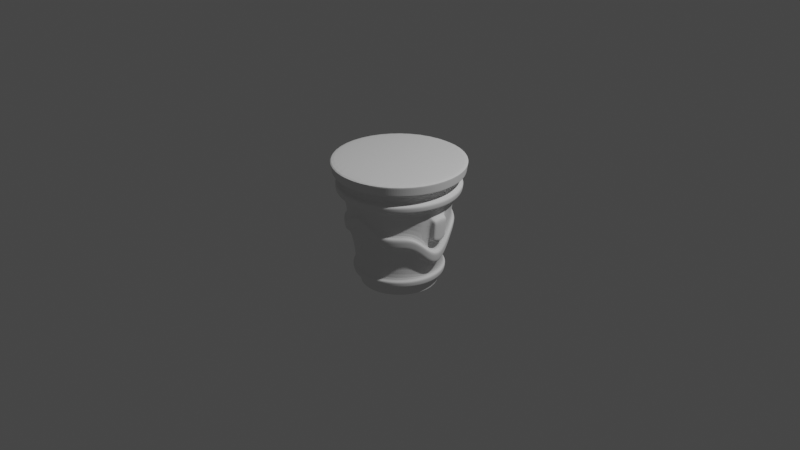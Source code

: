 # Source: pot.blend  (saved by Blender 3.4.6; exported with 4.5.12 LTS)
import bpy
from mathutils import Matrix  # noqa: F401  (used for matrix-valued properties, if any)

bpy.ops.wm.read_factory_settings(use_empty=True)
scene = bpy.context.scene
scene.name = 'Scene'

# ---- collections
col_collection = bpy.data.collections.new('Collection'); scene.collection.children.link(col_collection)

# ---- world
world_world = bpy.data.worlds.new('World'); scene.world = world_world
world_world.use_nodes = True; world_world.node_tree.nodes.clear()
_N = world_world.node_tree.nodes; _L = world_world.node_tree.links
n0 = _N.new('ShaderNodeOutputWorld'); n0.name = 'World Output'; n0.location = (300, 300)
n1 = _N.new('ShaderNodeBackground'); n1.name = 'Background'; n1.location = (10, 300)
n1.inputs[0].default_value = (0.05088, 0.05088, 0.05088, 1.0)
_L.new(n1.outputs[0], n0.inputs[0])
n0.is_active_output = True
world_world.color = (0.05088, 0.05088, 0.05088)
world_world.use_sun_shadow = False
world_world.sun_shadow_jitter_overblur = 0.0

# ---- cameras
cam_camera = bpy.data.cameras.new('Camera')
cam_camera.clip_end = 100.0
cam_camera.ortho_scale = 7.314

# ---- lights
light_light = bpy.data.lights.new('Light', 'POINT')
light_light.transmission_factor = 0.0
light_light.energy = 1000.0
light_light.shadow_soft_size = 0.1
light_light.shadow_maximum_resolution = 0.006
light_light.use_absolute_resolution = True

# ---- meshes
me_cylinder_002 = bpy.data.meshes.new('Cylinder.002')
me_cylinder_002.from_pydata([(0.0, 0.3979, -0.66), (0.0, 0.6884, 0.6667), (0.06225, 0.393, -0.66), (0.1077, 0.6799, 0.6667), (0.123, 0.3784, -0.66), (0.2127, 0.6547, 0.6667), (0.1807, 0.3546, -0.66), (0.3125, 0.6133, 0.6667), (0.2339, 0.3219, -0.66), (0.4046, 0.5569, 0.6667), (0.2814, 0.2814, -0.66), (0.4868, 0.4868, 0.6667), (0.3219, 0.2339, -0.66), (0.5569, 0.4046, 0.6667), (0.3546, 0.1807, -0.66), (0.6133, 0.3125, 0.6667), (0.3784, 0.123, -0.66), (0.6547, 0.2127, 0.6667), (0.393, 0.06225, -0.66), (0.6799, 0.1077, 0.6667), (0.3979, 0.0, -0.66), (0.6884, 0.0, 0.6667), (0.393, -0.06225, -0.66), (0.6799, -0.1077, 0.6667), (0.3784, -0.123, -0.66), (0.6547, -0.2127, 0.6667), (0.3546, -0.1807, -0.66), (0.6133, -0.3125, 0.6667), (0.3219, -0.2339, -0.66), (0.5569, -0.4046, 0.6667), (0.2814, -0.2814, -0.66), (0.4868, -0.4868, 0.6667), (0.2339, -0.3219, -0.66), (0.4046, -0.5569, 0.6667), (0.1807, -0.3546, -0.66), (0.3125, -0.6133, 0.6667), (0.123, -0.3784, -0.66), (0.2127, -0.6547, 0.6667), (0.06225, -0.393, -0.66), (0.1077, -0.6799, 0.6667), (0.0, -0.3979, -0.66), (0.0, -0.6884, 0.6667), (0.0, 0.4144, -0.5575), (0.06483, 0.4093, -0.5575), (0.1281, 0.3941, -0.5575), (0.1881, 0.3692, -0.5575), (0.2436, 0.3353, -0.5575), (0.293, 0.293, -0.5575), (0.3353, 0.2436, -0.5575), (0.3692, 0.1881, -0.5575), (0.3941, 0.1281, -0.5575), (0.4093, 0.06483, -0.5575), (0.4144, 0.0, -0.5575), (0.4093, -0.06483, -0.5575), (0.3941, -0.1281, -0.5575), (0.3692, -0.1881, -0.5575), (0.3353, -0.2436, -0.5575), (0.293, -0.293, -0.5575), (0.2436, -0.3353, -0.5575), (0.1881, -0.3692, -0.5575), (0.1281, -0.3941, -0.5575), (0.06483, -0.4093, -0.5575), (0.0, -0.4144, -0.5575), (0.0, 0.4658, -0.5472), (0.07286, 0.46, -0.5472), (0.1439, 0.443, -0.5472), (0.2115, 0.415, -0.5472), (0.2738, 0.3768, -0.5472), (0.3294, 0.3294, -0.5472), (0.3768, 0.2738, -0.5472), (0.415, 0.2115, -0.5472), (0.443, 0.1439, -0.5472), (0.46, 0.07286, -0.5472), (0.4658, 0.0, -0.5472), (0.46, -0.07286, -0.5472), (0.443, -0.1439, -0.5472), (0.415, -0.2115, -0.5472), (0.3768, -0.2738, -0.5472), (0.3294, -0.3294, -0.5472), (0.2738, -0.3768, -0.5472), (0.2115, -0.415, -0.5472), (0.1439, -0.443, -0.5472), (0.07286, -0.46, -0.5472), (0.0, -0.4658, -0.5472), (0.0, 0.4786, -0.4676), (0.07487, 0.4727, -0.4676), (0.1479, 0.4552, -0.4676), (0.2173, 0.4264, -0.4676), (0.2813, 0.3872, -0.4676), (0.3384, 0.3384, -0.4676), (0.3872, 0.2813, -0.4676), (0.4264, 0.2173, -0.4676), (0.4552, 0.1479, -0.4676), (0.4727, 0.07487, -0.4676), (0.4786, 0.0, -0.4676), (0.4727, -0.07487, -0.4676), (0.4552, -0.1479, -0.4676), (0.4264, -0.2173, -0.4676), (0.3872, -0.2813, -0.4676), (0.3384, -0.3384, -0.4676), (0.2813, -0.3872, -0.4676), (0.2173, -0.4264, -0.4676), (0.1479, -0.4552, -0.4676), (0.07487, -0.4727, -0.4676), (0.0, -0.4786, -0.4676), (0.0, 0.4302, -0.4589), (0.0673, 0.4249, -0.4589), (0.1329, 0.4092, -0.4589), (0.1953, 0.3833, -0.4589), (0.2529, 0.3481, -0.4589), (0.3042, 0.3042, -0.4589), (0.3481, 0.2529, -0.4589), (0.3833, 0.1953, -0.4589), (0.4092, 0.1329, -0.4589), (0.4249, 0.0673, -0.4589), (0.4302, 0.0, -0.4589), (0.4249, -0.0673, -0.4589), (0.4092, -0.1329, -0.4589), (0.3833, -0.1953, -0.4589), (0.3481, -0.2529, -0.4589), (0.3042, -0.3042, -0.4589), (0.2529, -0.3481, -0.4589), (0.1953, -0.3833, -0.4589), (0.1329, -0.4092, -0.4589), (0.0673, -0.4249, -0.4589), (0.0, -0.4302, -0.4589), (0.0, 0.5912, 0.5433), (0.09249, 0.584, 0.5433), (0.1827, 0.5623, 0.5433), (0.2684, 0.5268, 0.5433), (0.3475, 0.4783, 0.5433), (0.4181, 0.4181, 0.5433), (0.4783, 0.3475, 0.5433), (0.5268, 0.2684, 0.5433), (0.5623, 0.1827, 0.5433), (0.584, 0.09249, 0.5433), (0.5912, 0.0, 0.5433), (0.584, -0.09249, 0.5433), (0.5623, -0.1827, 0.5433), (0.5268, -0.2684, 0.5433), (0.4783, -0.3475, 0.5433), (0.4181, -0.4181, 0.5433), (0.3475, -0.4783, 0.5433), (0.2684, -0.5268, 0.5433), (0.1827, -0.5623, 0.5433), (0.09249, -0.584, 0.5433), (0.0, -0.5912, 0.5433), (0.08994, 0.5679, 0.4419), (0.1777, 0.5468, 0.4419), (0.261, 0.5123, 0.4419), (0.338, 0.4652, 0.4419), (0.4066, 0.4066, 0.4419), (0.4652, 0.338, 0.4419), (0.5123, 0.261, 0.4419), (0.5468, 0.1777, 0.4419), (0.5679, 0.08994, 0.4419), (0.575, 0.0, 0.4419), (0.5679, -0.08994, 0.4419), (0.5468, -0.1777, 0.4419), (0.5123, -0.261, 0.4419), (0.4652, -0.338, 0.4419), (0.4066, -0.4066, 0.4419), (0.338, -0.4652, 0.4419), (0.261, -0.5123, 0.4419), (0.1777, -0.5468, 0.4419), (0.08994, -0.5679, 0.4419), (0.0, -0.575, 0.4419), (0.0, 0.575, 0.4419), (0.101, 0.6379, 0.4347), (0.1996, 0.6143, 0.4347), (0.2932, 0.5755, 0.4347), (0.3796, 0.5225, 0.4347), (0.4567, 0.4567, 0.4347), (0.5225, 0.3796, 0.4347), (0.5755, 0.2932, 0.4347), (0.6143, 0.1996, 0.4347), (0.6379, 0.101, 0.4347), (0.6459, 0.0, 0.4347), (0.6379, -0.101, 0.4347), (0.6143, -0.1996, 0.4347), (0.5755, -0.2932, 0.4347), (0.5225, -0.3796, 0.4347), (0.4567, -0.4567, 0.4347), (0.3796, -0.5225, 0.4347), (0.2932, -0.5755, 0.4347), (0.1996, -0.6143, 0.4347), (0.101, -0.6379, 0.4347), (0.0, -0.6459, 0.4347), (0.0, 0.6459, 0.4347), (0.09876, 0.6235, 0.344), (0.1951, 0.6004, 0.344), (0.2866, 0.5625, 0.344), (0.3711, 0.5107, 0.344), (0.4464, 0.4464, 0.344), (0.5107, 0.3711, 0.344), (0.5625, 0.2866, 0.344), (0.6004, 0.1951, 0.344), (0.6235, 0.09876, 0.344), (0.6313, 0.0, 0.3426), (0.6235, -0.09876, 0.344), (0.6004, -0.1951, 0.344), (0.5625, -0.2866, 0.344), (0.5107, -0.3711, 0.344), (0.4464, -0.4464, 0.344), (0.3711, -0.5107, 0.344), (0.2866, -0.5625, 0.344), (0.1951, -0.6004, 0.344), (0.09876, -0.6235, 0.344), (0.0, -0.6313, 0.345), (0.0, 0.6313, 0.345), (0.08722, 0.5507, 0.3361), (0.1723, 0.5302, 0.3334), (0.2531, 0.4968, 0.3334), (0.3277, 0.451, 0.3334), (0.3942, 0.3942, 0.3334), (0.451, 0.3277, 0.3334), (0.4968, 0.2531, 0.3334), (0.5302, 0.1723, 0.3334), (0.5507, 0.08722, 0.3295), (0.5575, 0.0, 0.325), (0.5507, -0.08722, 0.3295), (0.5302, -0.1723, 0.3334), (0.4968, -0.2531, 0.3334), (0.451, -0.3277, 0.3334), (0.3942, -0.3942, 0.3334), (0.3277, -0.451, 0.3334), (0.2531, -0.4968, 0.3334), (0.1723, -0.5302, 0.3334), (0.08722, -0.5507, 0.3361), (0.0, -0.5575, 0.3392), (0.0, 0.5575, 0.3392), (0.08023, 0.5066, 0.1852), (0.1585, 0.4878, 0.1318), (0.2328, 0.457, 0.07935), (0.3015, 0.4149, 0.05552), (0.3627, 0.3627, 0.05551), (0.4149, 0.3015, 0.05549), (0.457, 0.2328, 0.02085), (0.4878, 0.1585, -0.05542), (0.5066, 0.08023, -0.1331), (0.5129, 0.0, -0.1688), (0.5066, -0.08023, -0.1331), (0.4878, -0.1585, -0.05542), (0.457, -0.2328, 0.02085), (0.4149, -0.3015, 0.05549), (0.3627, -0.3627, 0.05551), (0.3015, -0.4149, 0.05552), (0.2328, -0.457, 0.07935), (0.1585, -0.4878, 0.1318), (0.08023, -0.5066, 0.1852), (0.0, -0.5129, 0.2098), (0.0, 0.5129, 0.2098), (0.08836, 0.5579, 0.1727), (0.1745, 0.5372, 0.1123), (0.2564, 0.5033, 0.06277), (0.332, 0.4569, 0.04756), (0.3994, 0.3994, 0.04756), (0.4569, 0.332, 0.04756), (0.5033, 0.2564, 0.02545), (0.5372, 0.1745, -0.04661), (0.5579, 0.08836, -0.1343), (0.5648, 0.0, -0.1767), (0.5579, -0.08836, -0.1343), (0.5372, -0.1745, -0.04661), (0.5033, -0.2564, 0.02545), (0.4569, -0.332, 0.04756), (0.3994, -0.3994, 0.04756), (0.332, -0.4569, 0.04756), (0.2564, -0.5033, 0.06277), (0.1745, -0.5372, 0.1123), (0.08836, -0.5579, 0.1727), (0.0, -0.5648, 0.2018), (0.0, 0.5648, 0.2018), (0.08508, 0.5372, 0.04408), (0.1681, 0.5172, -0.01365), (0.2469, 0.4846, -0.06306), (0.3197, 0.44, -0.08292), (0.3846, 0.3846, -0.08292), (0.44, 0.3197, -0.08292), (0.4846, 0.2469, -0.1118), (0.5172, 0.1681, -0.1836), (0.5372, 0.08508, -0.2676), (0.5439, 0.0, -0.3072), (0.5372, -0.08508, -0.2676), (0.5172, -0.1681, -0.1836), (0.4846, -0.2469, -0.1118), (0.44, -0.3197, -0.08292), (0.3846, -0.3846, -0.08292), (0.3197, -0.44, -0.08292), (0.2469, -0.4846, -0.06306), (0.1681, -0.5172, -0.01365), (0.08508, -0.5372, 0.04408), (0.0, -0.5439, 0.07135), (0.0, 0.5439, 0.07135), (0.07659, 0.4836, 0.04219), (0.1513, 0.4656, -0.007903), (0.2223, 0.4362, -0.0595), (0.2878, 0.3961, -0.08836), (0.3462, 0.3462, -0.0895), (0.3961, 0.2878, -0.09115), (0.4362, 0.2223, -0.1331), (0.4656, 0.1513, -0.2081), (0.4836, 0.07659, -0.281), (0.4896, 0.0, -0.3138), (0.4836, -0.07659, -0.281), (0.4656, -0.1513, -0.2081), (0.4362, -0.2223, -0.1331), (0.3961, -0.2878, -0.09115), (0.3462, -0.3462, -0.0895), (0.2878, -0.3961, -0.08836), (0.2223, -0.4362, -0.0595), (0.1513, -0.4656, -0.007903), (0.07659, -0.4836, 0.04219), (0.0, -0.4896, 0.06477), (0.0, 0.4896, 0.06477), (0.0, 0.6386, 0.3893), (0.0999, 0.6307, 0.3893), (0.1973, 0.6073, 0.3893), (0.2899, 0.569, 0.3893), (0.3754, 0.5166, 0.3893), (0.4516, 0.4516, 0.3893), (0.5166, 0.3754, 0.3893), (0.569, 0.2899, 0.3893), (0.6073, 0.1973, 0.3893), (0.6307, 0.0999, 0.3893), (0.6386, 0.0, 0.3893), (0.6307, -0.0999, 0.3893), (0.6073, -0.1973, 0.3893), (0.569, -0.2899, 0.3893), (0.5166, -0.3754, 0.3893), (0.4516, -0.4516, 0.3893), (0.3754, -0.5166, 0.3893), (0.2899, -0.569, 0.3893), (0.1973, -0.6073, 0.3893), (0.0999, -0.6307, 0.3893), (0.0, -0.6386, 0.3893), (0.0, 0.5543, 0.1366), (0.08672, 0.5475, 0.1084), (0.1713, 0.5272, 0.04923), (0.2517, 0.4939, -0.003411), (0.3258, 0.4485, -0.01768), (0.392, 0.392, -0.01768), (0.4485, 0.3258, -0.01768), (0.4939, 0.2517, -0.03843), (0.5272, 0.1713, -0.115), (0.5475, 0.08672, -0.2009), (0.5543, 0.0, -0.242), (0.5475, -0.08672, -0.2009), (0.5272, -0.1713, -0.115), (0.4939, -0.2517, -0.03843), (0.4485, -0.3258, -0.01768), (0.392, -0.392, -0.01768), (0.3258, -0.4485, -0.01768), (0.2517, -0.4939, -0.003411), (0.1713, -0.5272, 0.04923), (0.08672, -0.5475, 0.1084), (0.0, -0.5543, 0.1366), (0.07386, 0.4664, -0.5074), (0.1459, 0.4491, -0.5074), (0.2144, 0.4207, -0.5074), (0.2775, 0.382, -0.5074), (0.3339, 0.3339, -0.5074), (0.382, 0.2775, -0.5074), (0.4207, 0.2144, -0.5074), (0.4491, 0.1459, -0.5074), (0.4664, 0.07386, -0.5074), (0.4722, 0.0, -0.5074), (0.4664, -0.07386, -0.5074), (0.4491, -0.1459, -0.5074), (0.4207, -0.2144, -0.5074), (0.382, -0.2775, -0.5074), (0.3339, -0.3339, -0.5074), (0.2775, -0.382, -0.5074), (0.2144, -0.4207, -0.5074), (0.1459, -0.4491, -0.5074), (0.07386, -0.4664, -0.5074), (0.0, -0.4722, -0.5074), (0.0, 0.4722, -0.5074), (0.0, 0.6694, 0.5483), (0.1047, 0.6611, 0.5483), (0.2068, 0.6366, 0.5483), (0.3039, 0.5964, 0.5483), (0.3934, 0.5415, 0.5483), (0.4733, 0.4733, 0.5483), (0.5415, 0.3934, 0.5483), (0.5964, 0.3039, 0.5483), (0.6366, 0.2068, 0.5483), (0.6611, 0.1047, 0.5483), (0.6694, 0.0, 0.5483), (0.6611, -0.1047, 0.5483), (0.6366, -0.2068, 0.5483), (0.5964, -0.3039, 0.5483), (0.5415, -0.3934, 0.5483), (0.4733, -0.4733, 0.5483), (0.3934, -0.5415, 0.5483), (0.3039, -0.5964, 0.5483), (0.2068, -0.6366, 0.5483), (0.1047, -0.6611, 0.5483), (0.0, -0.6694, 0.5483), (0.0, 0.6708, 0.5576), (0.1049, 0.6626, 0.5576), (0.2073, 0.638, 0.5576), (0.3046, 0.5977, 0.5576), (0.3943, 0.5427, 0.5576), (0.4744, 0.4744, 0.5576), (0.5427, 0.3943, 0.5576), (0.5977, 0.3046, 0.5576), (0.638, 0.2073, 0.5576), (0.6626, 0.1049, 0.5576), (0.6708, 0.0, 0.5576), (0.6626, -0.1049, 0.5576), (0.638, -0.2073, 0.5576), (0.5977, -0.3046, 0.5576), (0.5427, -0.3943, 0.5576), (0.4744, -0.4744, 0.5576), (0.3943, -0.5427, 0.5576), (0.3046, -0.5977, 0.5576), (0.2073, -0.638, 0.5576), (0.1049, -0.6626, 0.5576), (0.0, -0.6708, 0.5576), (0.0, 0.6863, 0.6537), (0.1074, 0.6778, 0.6537), (0.2121, 0.6527, 0.6537), (0.3116, 0.6115, 0.6537), (0.4034, 0.5552, 0.6537), (0.4853, 0.4853, 0.6537), (0.5552, 0.4034, 0.6537), (0.6115, 0.3116, 0.6537), (0.6527, 0.2121, 0.6537), (0.6778, 0.1074, 0.6537), (0.6863, 0.0, 0.6537), (0.6778, -0.1074, 0.6537), (0.6527, -0.2121, 0.6537), (0.6115, -0.3116, 0.6537), (0.5552, -0.4034, 0.6537), (0.4853, -0.4853, 0.6537), (0.4034, -0.5552, 0.6537), (0.3116, -0.6115, 0.6537), (0.2121, -0.6527, 0.6537), (0.1074, -0.6778, 0.6537), (0.0, -0.6863, 0.6537), (0.5396, 0.08547, 0.2139), (0.5286, 0.08372, 0.09821), (0.5176, 0.08198, -0.01743), (0.5464, 0.0, 0.2313), (0.524, 0.0, -0.04534), (0.5396, -0.08547, 0.2139), (0.5286, -0.08372, 0.09821), (0.5176, -0.08198, -0.01743), (0.5341, 0.0846, 0.156), (0.5231, 0.08285, 0.04039), (0.5341, -0.0846, 0.156), (0.5231, -0.08285, 0.04039), (0.5208, 0.04099, -0.03139), (0.543, 0.04274, 0.2226), (0.5208, -0.04099, -0.03139), (0.543, -0.04274, 0.2226), (0.5912, 0.0846, 0.1507), (0.5857, 0.08372, 0.09287), (0.5802, 0.08285, 0.03504), (0.5747, 0.08198, -0.02278), (0.5979, -2.685e-11, 0.1345), (0.5923, -2.685e-11, 0.07275), (0.5867, -2.685e-11, 0.01103), (0.5812, -2.685e-11, -0.05069), (0.5912, -0.0846, 0.1507), (0.5857, -0.08372, 0.09287), (0.5802, -0.08285, 0.03504), (0.5747, -0.08198, -0.02278), (0.5779, 0.04099, -0.03673), (0.589, 0.04186, 0.08281), (0.6001, 0.04274, 0.2172), (0.6035, -2.685e-11, 0.2259), (0.5779, -0.04099, -0.03673), (0.589, -0.04186, 0.08281), (0.6001, -0.04274, 0.2172), (0.5967, -0.08547, 0.2085), (0.5967, 0.08547, 0.2085), (0.5946, -0.0423, 0.1426), (0.5835, -0.04143, 0.02304), (0.5946, 0.0423, 0.1426), (0.5835, 0.04143, 0.02304)], [], [(420, 1, 3, 421), (421, 3, 5, 422), (422, 5, 7, 423), (423, 7, 9, 424), (424, 9, 11, 425), (425, 11, 13, 426), (426, 13, 15, 427), (427, 15, 17, 428), (428, 17, 19, 429), (429, 19, 21, 430), (430, 21, 23, 431), (431, 23, 25, 432), (432, 25, 27, 433), (433, 27, 29, 434), (434, 29, 31, 435), (435, 31, 33, 436), (436, 33, 35, 437), (437, 35, 37, 438), (438, 37, 39, 439), (439, 39, 41, 440), (38, 61, 62, 40), (36, 60, 61, 38), (34, 59, 60, 36), (32, 58, 59, 34), (30, 57, 58, 32), (28, 56, 57, 30), (26, 55, 56, 28), (24, 54, 55, 26), (22, 53, 54, 24), (20, 52, 53, 22), (18, 51, 52, 20), (16, 50, 51, 18), (14, 49, 50, 16), (12, 48, 49, 14), (10, 47, 48, 12), (8, 46, 47, 10), (6, 45, 46, 8), (4, 44, 45, 6), (2, 43, 44, 4), (0, 42, 43, 2), (61, 82, 83, 62), (60, 81, 82, 61), (59, 80, 81, 60), (58, 79, 80, 59), (57, 78, 79, 58), (56, 77, 78, 57), (55, 76, 77, 56), (54, 75, 76, 55), (53, 74, 75, 54), (52, 73, 74, 53), (51, 72, 73, 52), (50, 71, 72, 51), (49, 70, 71, 50), (48, 69, 70, 49), (47, 68, 69, 48), (46, 67, 68, 47), (45, 66, 67, 46), (44, 65, 66, 45), (43, 64, 65, 44), (42, 63, 64, 43), (375, 103, 104, 376), (374, 102, 103, 375), (373, 101, 102, 374), (372, 100, 101, 373), (371, 99, 100, 372), (370, 98, 99, 371), (369, 97, 98, 370), (368, 96, 97, 369), (367, 95, 96, 368), (366, 94, 95, 367), (365, 93, 94, 366), (364, 92, 93, 365), (363, 91, 92, 364), (362, 90, 91, 363), (361, 89, 90, 362), (360, 88, 89, 361), (359, 87, 88, 360), (358, 86, 87, 359), (357, 85, 86, 358), (377, 84, 85, 357), (103, 124, 125, 104), (102, 123, 124, 103), (101, 122, 123, 102), (100, 121, 122, 101), (99, 120, 121, 100), (98, 119, 120, 99), (97, 118, 119, 98), (96, 117, 118, 97), (95, 116, 117, 96), (94, 115, 116, 95), (93, 114, 115, 94), (92, 113, 114, 93), (91, 112, 113, 92), (90, 111, 112, 91), (89, 110, 111, 90), (88, 109, 110, 89), (87, 108, 109, 88), (86, 107, 108, 87), (85, 106, 107, 86), (84, 105, 106, 85), (165, 145, 146, 166), (164, 144, 145, 165), (163, 143, 144, 164), (162, 142, 143, 163), (161, 141, 142, 162), (160, 140, 141, 161), (159, 139, 140, 160), (158, 138, 139, 159), (157, 137, 138, 158), (156, 136, 137, 157), (155, 135, 136, 156), (154, 134, 135, 155), (153, 133, 134, 154), (152, 132, 133, 153), (151, 131, 132, 152), (150, 130, 131, 151), (149, 129, 130, 150), (148, 128, 129, 149), (147, 127, 128, 148), (167, 126, 127, 147), (188, 167, 147, 168), (168, 147, 148, 169), (169, 148, 149, 170), (170, 149, 150, 171), (171, 150, 151, 172), (172, 151, 152, 173), (173, 152, 153, 174), (174, 153, 154, 175), (175, 154, 155, 176), (176, 155, 156, 177), (177, 156, 157, 178), (178, 157, 158, 179), (179, 158, 159, 180), (180, 159, 160, 181), (181, 160, 161, 182), (182, 161, 162, 183), (183, 162, 163, 184), (184, 163, 164, 185), (185, 164, 165, 186), (186, 165, 166, 187), (334, 186, 187, 335), (333, 185, 186, 334), (332, 184, 185, 333), (331, 183, 184, 332), (330, 182, 183, 331), (329, 181, 182, 330), (328, 180, 181, 329), (327, 179, 180, 328), (326, 178, 179, 327), (325, 177, 178, 326), (324, 176, 177, 325), (323, 175, 176, 324), (322, 174, 175, 323), (321, 173, 174, 322), (320, 172, 173, 321), (319, 171, 172, 320), (318, 170, 171, 319), (317, 169, 170, 318), (316, 168, 169, 317), (315, 188, 168, 316), (230, 209, 189, 210), (210, 189, 190, 211), (211, 190, 191, 212), (212, 191, 192, 213), (213, 192, 193, 214), (214, 193, 194, 215), (215, 194, 195, 216), (216, 195, 196, 217), (217, 196, 197, 218), (218, 197, 198, 219), (219, 198, 199, 220), (220, 199, 200, 221), (221, 200, 201, 222), (222, 201, 202, 223), (223, 202, 203, 224), (224, 203, 204, 225), (225, 204, 205, 226), (226, 205, 206, 227), (227, 206, 207, 228), (228, 207, 208, 229), (249, 228, 229, 250), (248, 227, 228, 249), (247, 226, 227, 248), (246, 225, 226, 247), (245, 224, 225, 246), (244, 223, 224, 245), (243, 222, 223, 244), (242, 221, 222, 243), (242, 452, 447), (220, 446, 456), (219, 444, 454), (450, 443, 238), (237, 216, 217, 238), (236, 215, 216, 237), (235, 214, 215, 236), (234, 213, 214, 235), (233, 212, 213, 234), (232, 211, 212, 233), (231, 210, 211, 232), (251, 230, 210, 231), (272, 251, 231, 252), (252, 231, 232, 253), (253, 232, 233, 254), (254, 233, 234, 255), (255, 234, 235, 256), (256, 235, 236, 257), (257, 236, 237, 258), (258, 237, 238, 259), (259, 238, 239, 260), (260, 239, 240, 261), (261, 240, 241, 262), (262, 241, 242, 263), (263, 242, 243, 264), (264, 243, 244, 265), (265, 244, 245, 266), (266, 245, 246, 267), (267, 246, 247, 268), (268, 247, 248, 269), (269, 248, 249, 270), (270, 249, 250, 271), (355, 270, 271, 356), (354, 269, 270, 355), (353, 268, 269, 354), (352, 267, 268, 353), (351, 266, 267, 352), (350, 265, 266, 351), (349, 264, 265, 350), (348, 263, 264, 349), (347, 262, 263, 348), (346, 261, 262, 347), (345, 260, 261, 346), (344, 259, 260, 345), (343, 258, 259, 344), (342, 257, 258, 343), (341, 256, 257, 342), (340, 255, 256, 341), (339, 254, 255, 340), (338, 253, 254, 339), (337, 252, 253, 338), (336, 272, 252, 337), (314, 293, 273, 294), (294, 273, 274, 295), (295, 274, 275, 296), (296, 275, 276, 297), (297, 276, 277, 298), (298, 277, 278, 299), (299, 278, 279, 300), (300, 279, 280, 301), (301, 280, 281, 302), (302, 281, 282, 303), (303, 282, 283, 304), (304, 283, 284, 305), (305, 284, 285, 306), (306, 285, 286, 307), (307, 286, 287, 308), (308, 287, 288, 309), (309, 288, 289, 310), (310, 289, 290, 311), (311, 290, 291, 312), (312, 291, 292, 313), (124, 312, 313, 125), (123, 311, 312, 124), (122, 310, 311, 123), (121, 309, 310, 122), (120, 308, 309, 121), (119, 307, 308, 120), (118, 306, 307, 119), (117, 305, 306, 118), (116, 304, 305, 117), (115, 303, 304, 116), (114, 302, 303, 115), (113, 301, 302, 114), (112, 300, 301, 113), (111, 299, 300, 112), (110, 298, 299, 111), (109, 297, 298, 110), (108, 296, 297, 109), (107, 295, 296, 108), (106, 294, 295, 107), (105, 314, 294, 106), (209, 315, 316, 189), (189, 316, 317, 190), (190, 317, 318, 191), (191, 318, 319, 192), (192, 319, 320, 193), (193, 320, 321, 194), (194, 321, 322, 195), (195, 322, 323, 196), (196, 323, 324, 197), (197, 324, 325, 198), (198, 325, 326, 199), (199, 326, 327, 200), (200, 327, 328, 201), (201, 328, 329, 202), (202, 329, 330, 203), (203, 330, 331, 204), (204, 331, 332, 205), (205, 332, 333, 206), (206, 333, 334, 207), (207, 334, 335, 208), (293, 336, 337, 273), (273, 337, 338, 274), (274, 338, 339, 275), (275, 339, 340, 276), (276, 340, 341, 277), (277, 341, 342, 278), (278, 342, 343, 279), (279, 343, 344, 280), (280, 344, 345, 281), (281, 345, 346, 282), (282, 346, 347, 283), (283, 347, 348, 284), (284, 348, 349, 285), (285, 349, 350, 286), (286, 350, 351, 287), (287, 351, 352, 288), (288, 352, 353, 289), (289, 353, 354, 290), (290, 354, 355, 291), (291, 355, 356, 292), (63, 377, 357, 64), (64, 357, 358, 65), (65, 358, 359, 66), (66, 359, 360, 67), (67, 360, 361, 68), (68, 361, 362, 69), (69, 362, 363, 70), (70, 363, 364, 71), (71, 364, 365, 72), (72, 365, 366, 73), (73, 366, 367, 74), (74, 367, 368, 75), (75, 368, 369, 76), (76, 369, 370, 77), (77, 370, 371, 78), (78, 371, 372, 79), (79, 372, 373, 80), (80, 373, 374, 81), (81, 374, 375, 82), (82, 375, 376, 83), (145, 397, 398, 146), (144, 396, 397, 145), (143, 395, 396, 144), (142, 394, 395, 143), (141, 393, 394, 142), (140, 392, 393, 141), (139, 391, 392, 140), (138, 390, 391, 139), (137, 389, 390, 138), (136, 388, 389, 137), (135, 387, 388, 136), (134, 386, 387, 135), (133, 385, 386, 134), (132, 384, 385, 133), (131, 383, 384, 132), (130, 382, 383, 131), (129, 381, 382, 130), (128, 380, 381, 129), (127, 379, 380, 128), (126, 378, 379, 127), (397, 418, 419, 398), (396, 417, 418, 397), (395, 416, 417, 396), (394, 415, 416, 395), (393, 414, 415, 394), (392, 413, 414, 393), (391, 412, 413, 392), (390, 411, 412, 391), (389, 410, 411, 390), (388, 409, 410, 389), (387, 408, 409, 388), (386, 407, 408, 387), (385, 406, 407, 386), (384, 405, 406, 385), (383, 404, 405, 384), (382, 403, 404, 383), (381, 402, 403, 382), (380, 401, 402, 381), (379, 400, 401, 380), (378, 399, 400, 379), (418, 439, 440, 419), (417, 438, 439, 418), (416, 437, 438, 417), (415, 436, 437, 416), (414, 435, 436, 415), (413, 434, 435, 414), (412, 433, 434, 413), (411, 432, 433, 412), (410, 431, 432, 411), (409, 430, 431, 410), (408, 429, 430, 409), (407, 428, 429, 408), (406, 427, 428, 407), (405, 426, 427, 406), (404, 425, 426, 405), (403, 424, 425, 404), (402, 423, 424, 403), (401, 422, 423, 402), (400, 421, 422, 401), (399, 420, 421, 400), (453, 445, 239), (448, 455, 473, 468), (446, 451, 465, 476), (445, 455, 241), (444, 456, 475, 472), (454, 444, 472, 471), (443, 450, 459, 460), (455, 445, 464, 473), (445, 453, 469, 464), (450, 442, 458, 459), (442, 449, 457, 458), (441, 454, 471, 477), (452, 448, 468, 467), (449, 441, 477, 457), (451, 447, 466, 465), (456, 446, 476, 475), (453, 443, 460, 469), (447, 452, 467, 466), (481, 470, 462, 463), (480, 471, 472, 461), (479, 474, 466, 467), (478, 475, 476, 465), (474, 478, 465, 466), (462, 461, 478, 474), (461, 472, 475, 478), (473, 479, 467, 468), (464, 463, 479, 473), (463, 462, 474, 479), (470, 480, 461, 462), (458, 457, 480, 470), (457, 477, 471, 480), (469, 481, 463, 464), (460, 459, 481, 469), (459, 458, 470, 481), (239, 238, 443), (238, 217, 449), (450, 238, 442), (217, 218, 441), (441, 449, 217), (449, 442, 238), (242, 241, 448), (242, 448, 452), (220, 221, 446), (221, 242, 451), (446, 221, 451), (447, 451, 242), (456, 444, 219), (219, 220, 456), (454, 441, 218), (218, 219, 454), (240, 239, 445), (239, 443, 453), (241, 240, 445), (455, 448, 241), (3, 1, 41, 39, 37, 35, 33, 31, 29, 27, 25, 23, 21, 19, 17, 15, 13, 11, 9, 7, 5)])
_uv = me_cylinder_002.uv_layers.new(name='UVMap')
_uv.uv.foreach_set('vector', [1.0, 0.9956, 1.0, 1.0, 0.975, 1.0, 0.975, 0.9956, 0.975, 0.9956, 0.975, 1.0, 0.95, 1.0, 0.95, 0.9956, 0.95, 0.9956, 0.95, 1.0, 0.925, 1.0, 0.925, 0.9956, 0.925, 0.9956, 0.925, 1.0, 0.9, 1.0, 0.9, 0.9956, 0.9, 0.9956, 0.9, 1.0, 0.875, 1.0, 0.875, 0.9956, 0.875, 0.9956, 0.875, 1.0, 0.85, 1.0, 0.85, 0.9956, 0.85, 0.9956, 0.85, 1.0, 0.825, 1.0, 0.825, 0.9956, 0.825, 0.9956, 0.825, 1.0, 0.8, 1.0, 0.8, 0.9956, 0.8, 0.9956, 0.8, 1.0, 0.775, 1.0, 0.775, 0.9956, 0.775, 0.9956, 0.775, 1.0, 0.75, 1.0, 0.75, 0.9956, 0.75, 0.9956, 0.75, 1.0, 0.725, 1.0, 0.725, 0.9956, 0.725, 0.9956, 0.725, 1.0, 0.7, 1.0, 0.7, 0.9956, 0.7, 0.9956, 0.7, 1.0, 0.675, 1.0, 0.675, 0.9956, 0.675, 0.9956, 0.675, 1.0, 0.65, 1.0, 0.65, 0.9956, 0.65, 0.9956, 0.65, 1.0, 0.625, 1.0, 0.625, 0.9956, 0.625, 0.9956, 0.625, 1.0, 0.6, 1.0, 0.6, 0.9956, 0.6, 0.9956, 0.6, 1.0, 0.575, 1.0, 0.575, 0.9956, 0.575, 0.9956, 0.575, 1.0, 0.55, 1.0, 0.55, 0.9956, 0.55, 0.9956, 0.55, 1.0, 0.525, 1.0, 0.525, 0.9956, 0.525, 0.9956, 0.525, 1.0, 0.5, 1.0, 0.5, 0.9956, 0.525, 0.5, 0.525, 0.5388, 0.5, 0.5388, 0.5, 0.5, 0.55, 0.5, 0.55, 0.5388, 0.525, 0.5388, 0.525, 0.5, 0.575, 0.5, 0.575, 0.5388, 0.55, 0.5388, 0.55, 0.5, 0.6, 0.5, 0.6, 0.5388, 0.575, 0.5388, 0.575, 0.5, 0.625, 0.5, 0.625, 0.5388, 0.6, 0.5388, 0.6, 0.5, 0.65, 0.5, 0.65, 0.5388, 0.625, 0.5388, 0.625, 0.5, 0.675, 0.5, 0.675, 0.5388, 0.65, 0.5388, 0.65, 0.5, 0.7, 0.5, 0.7, 0.5388, 0.675, 0.5388, 0.675, 0.5, 0.725, 0.5, 0.725, 0.5388, 0.7, 0.5388, 0.7, 0.5, 0.75, 0.5, 0.75, 0.5388, 0.725, 0.5388, 0.725, 0.5, 0.775, 0.5, 0.775, 0.5388, 0.75, 0.5388, 0.75, 0.5, 0.8, 0.5, 0.8, 0.5388, 0.775, 0.5388, 0.775, 0.5, 0.825, 0.5, 0.825, 0.5388, 0.8, 0.5388, 0.8, 0.5, 0.85, 0.5, 0.85, 0.5388, 0.825, 0.5388, 0.825, 0.5, 0.875, 0.5, 0.875, 0.5388, 0.85, 0.5388, 0.85, 0.5, 0.9, 0.5, 0.9, 0.5388, 0.875, 0.5388, 0.875, 0.5, 0.925, 0.5, 0.925, 0.5388, 0.9, 0.5388, 0.9, 0.5, 0.95, 0.5, 0.95, 0.5388, 0.925, 0.5388, 0.925, 0.5, 0.975, 0.5, 0.975, 0.5388, 0.95, 0.5388, 0.95, 0.5, 1.0, 0.5, 1.0, 0.5388, 0.975, 0.5388, 0.975, 0.5, 0.525, 0.5388, 0.525, 0.5443, 0.5, 0.5443, 0.5, 0.5388, 0.55, 0.5388, 0.55, 0.5443, 0.525, 0.5443, 0.525, 0.5388, 0.575, 0.5388, 0.575, 0.5443, 0.55, 0.5443, 0.55, 0.5388, 0.6, 0.5388, 0.6, 0.5443, 0.575, 0.5443, 0.575, 0.5388, 0.625, 0.5388, 0.625, 0.5443, 0.6, 0.5443, 0.6, 0.5388, 0.65, 0.5388, 0.65, 0.5443, 0.625, 0.5443, 0.625, 0.5388, 0.675, 0.5388, 0.675, 0.5443, 0.65, 0.5443, 0.65, 0.5388, 0.7, 0.5388, 0.7, 0.5443, 0.675, 0.5443, 0.675, 0.5388, 0.725, 0.5388, 0.725, 0.5443, 0.7, 0.5443, 0.7, 0.5388, 0.75, 0.5388, 0.75, 0.5443, 0.725, 0.5443, 0.725, 0.5388, 0.775, 0.5388, 0.775, 0.5443, 0.75, 0.5443, 0.75, 0.5388, 0.8, 0.5388, 0.8, 0.5443, 0.775, 0.5443, 0.775, 0.5388, 0.825, 0.5388, 0.825, 0.5443, 0.8, 0.5443, 0.8, 0.5388, 0.85, 0.5388, 0.85, 0.5443, 0.825, 0.5443, 0.825, 0.5388, 0.875, 0.5388, 0.875, 0.5443, 0.85, 0.5443, 0.85, 0.5388, 0.9, 0.5388, 0.9, 0.5443, 0.875, 0.5443, 0.875, 0.5388, 0.925, 0.5388, 0.925, 0.5443, 0.9, 0.5443, 0.9, 0.5388, 0.95, 0.5388, 0.95, 0.5443, 0.925, 0.5443, 0.925, 0.5388, 0.975, 0.5388, 0.975, 0.5443, 0.95, 0.5443, 0.95, 0.5388, 1.0, 0.5388, 1.0, 0.5443, 0.975, 0.5443, 0.975, 0.5388, 0.525, 0.5578, 0.525, 0.5713, 0.5, 0.5713, 0.5, 0.5578, 0.55, 0.5578, 0.55, 0.5713, 0.525, 0.5713, 0.525, 0.5578, 0.575, 0.5578, 0.575, 0.5713, 0.55, 0.5713, 0.55, 0.5578, 0.6, 0.5578, 0.6, 0.5713, 0.575, 0.5713, 0.575, 0.5578, 0.625, 0.5578, 0.625, 0.5713, 0.6, 0.5713, 0.6, 0.5578, 0.65, 0.5578, 0.65, 0.5713, 0.625, 0.5713, 0.625, 0.5578, 0.675, 0.5578, 0.675, 0.5713, 0.65, 0.5713, 0.65, 0.5578, 0.7, 0.5578, 0.7, 0.5713, 0.675, 0.5713, 0.675, 0.5578, 0.725, 0.5578, 0.725, 0.5713, 0.7, 0.5713, 0.7, 0.5578, 0.75, 0.5578, 0.75, 0.5713, 0.725, 0.5713, 0.725, 0.5578, 0.775, 0.5578, 0.775, 0.5713, 0.75, 0.5713, 0.75, 0.5578, 0.8, 0.5578, 0.8, 0.5713, 0.775, 0.5713, 0.775, 0.5578, 0.825, 0.5578, 0.825, 0.5713, 0.8, 0.5713, 0.8, 0.5578, 0.85, 0.5578, 0.85, 0.5713, 0.825, 0.5713, 0.825, 0.5578, 0.875, 0.5578, 0.875, 0.5713, 0.85, 0.5713, 0.85, 0.5578, 0.9, 0.5578, 0.9, 0.5713, 0.875, 0.5713, 0.875, 0.5578, 0.925, 0.5578, 0.925, 0.5713, 0.9, 0.5713, 0.9, 0.5578, 0.95, 0.5578, 0.95, 0.5713, 0.925, 0.5713, 0.925, 0.5578, 0.975, 0.5578, 0.975, 0.5713, 0.95, 0.5713, 0.95, 0.5578, 1.0, 0.5578, 1.0, 0.5713, 0.975, 0.5713, 0.975, 0.5578, 0.525, 0.5713, 0.525, 0.5762, 0.5, 0.5762, 0.5, 0.5713, 0.55, 0.5713, 0.55, 0.5762, 0.525, 0.5762, 0.525, 0.5713, 0.575, 0.5713, 0.575, 0.5762, 0.55, 0.5762, 0.55, 0.5713, 0.6, 0.5713, 0.6, 0.5762, 0.575, 0.5762, 0.575, 0.5713, 0.625, 0.5713, 0.625, 0.5762, 0.6, 0.5762, 0.6, 0.5713, 0.65, 0.5713, 0.65, 0.5762, 0.625, 0.5762, 0.625, 0.5713, 0.675, 0.5713, 0.675, 0.5762, 0.65, 0.5762, 0.65, 0.5713, 0.7, 0.5713, 0.7, 0.5762, 0.675, 0.5762, 0.675, 0.5713, 0.725, 0.5713, 0.725, 0.5762, 0.7, 0.5762, 0.7, 0.5713, 0.75, 0.5713, 0.75, 0.5762, 0.725, 0.5762, 0.725, 0.5713, 0.775, 0.5713, 0.775, 0.5762, 0.75, 0.5762, 0.75, 0.5713, 0.8, 0.5713, 0.8, 0.5762, 0.775, 0.5762, 0.775, 0.5713, 0.825, 0.5713, 0.825, 0.5762, 0.8, 0.5762, 0.8, 0.5713, 0.85, 0.5713, 0.85, 0.5762, 0.825, 0.5762, 0.825, 0.5713, 0.875, 0.5713, 0.875, 0.5762, 0.85, 0.5762, 0.85, 0.5713, 0.9, 0.5713, 0.9, 0.5762, 0.875, 0.5762, 0.875, 0.5713, 0.925, 0.5713, 0.925, 0.5762, 0.9, 0.5762, 0.9, 0.5713, 0.95, 0.5713, 0.95, 0.5762, 0.925, 0.5762, 0.925, 0.5713, 0.975, 0.5713, 0.975, 0.5762, 0.95, 0.5762, 0.95, 0.5713, 1.0, 0.5713, 1.0, 0.5762, 0.975, 0.5762, 0.975, 0.5713, 0.525, 0.9174, 0.525, 0.9558, 0.5, 0.9558, 0.5, 0.9174, 0.55, 0.9174, 0.55, 0.9558, 0.525, 0.9558, 0.525, 0.9174, 0.575, 0.9174, 0.575, 0.9558, 0.55, 0.9558, 0.55, 0.9174, 0.6, 0.9174, 0.6, 0.9558, 0.575, 0.9558, 0.575, 0.9174, 0.625, 0.9174, 0.625, 0.9558, 0.6, 0.9558, 0.6, 0.9174, 0.65, 0.9174, 0.65, 0.9558, 0.625, 0.9558, 0.625, 0.9174, 0.675, 0.9174, 0.675, 0.9558, 0.65, 0.9558, 0.65, 0.9174, 0.7, 0.9174, 0.7, 0.9558, 0.675, 0.9558, 0.675, 0.9174, 0.725, 0.9174, 0.725, 0.9558, 0.7, 0.9558, 0.7, 0.9174, 0.75, 0.9174, 0.75, 0.9558, 0.725, 0.9558, 0.725, 0.9174, 0.775, 0.9174, 0.775, 0.9558, 0.75, 0.9558, 0.75, 0.9174, 0.8, 0.9174, 0.8, 0.9558, 0.775, 0.9558, 0.775, 0.9174, 0.825, 0.9174, 0.825, 0.9558, 0.8, 0.9558, 0.8, 0.9174, 0.85, 0.9174, 0.85, 0.9558, 0.825, 0.9558, 0.825, 0.9174, 0.875, 0.9174, 0.875, 0.9558, 0.85, 0.9558, 0.85, 0.9174, 0.9, 0.9174, 0.9, 0.9558, 0.875, 0.9558, 0.875, 0.9174, 0.925, 0.9174, 0.925, 0.9558, 0.9, 0.9558, 0.9, 0.9174, 0.95, 0.9174, 0.95, 0.9558, 0.925, 0.9558, 0.925, 0.9174, 0.975, 0.9174, 0.975, 0.9558, 0.95, 0.9558, 0.95, 0.9174, 1.0, 0.9174, 1.0, 0.9558, 0.975, 0.9558, 0.975, 0.9174, 1.0, 0.9127, 1.0, 0.9174, 0.975, 0.9174, 0.975, 0.9127, 0.975, 0.9127, 0.975, 0.9174, 0.95, 0.9174, 0.95, 0.9127, 0.95, 0.9127, 0.95, 0.9174, 0.925, 0.9174, 0.925, 0.9127, 0.925, 0.9127, 0.925, 0.9174, 0.9, 0.9174, 0.9, 0.9127, 0.9, 0.9127, 0.9, 0.9174, 0.875, 0.9174, 0.875, 0.9127, 0.875, 0.9127, 0.875, 0.9174, 0.85, 0.9174, 0.85, 0.9127, 0.85, 0.9127, 0.85, 0.9174, 0.825, 0.9174, 0.825, 0.9127, 0.825, 0.9127, 0.825, 0.9174, 0.8, 0.9174, 0.8, 0.9127, 0.8, 0.9127, 0.8, 0.9174, 0.775, 0.9174, 0.775, 0.9127, 0.775, 0.9127, 0.775, 0.9174, 0.75, 0.9174, 0.75, 0.9127, 0.75, 0.9127, 0.75, 0.9174, 0.725, 0.9174, 0.725, 0.9127, 0.725, 0.9127, 0.725, 0.9174, 0.7, 0.9174, 0.7, 0.9127, 0.7, 0.9127, 0.7, 0.9174, 0.675, 0.9174, 0.675, 0.9127, 0.675, 0.9127, 0.675, 0.9174, 0.65, 0.9174, 0.65, 0.9127, 0.65, 0.9127, 0.65, 0.9174, 0.625, 0.9174, 0.625, 0.9127, 0.625, 0.9127, 0.625, 0.9174, 0.6, 0.9174, 0.6, 0.9127, 0.6, 0.9127, 0.6, 0.9174, 0.575, 0.9174, 0.575, 0.9127, 0.575, 0.9127, 0.575, 0.9174, 0.55, 0.9174, 0.55, 0.9127, 0.55, 0.9127, 0.55, 0.9174, 0.525, 0.9174, 0.525, 0.9127, 0.525, 0.9127, 0.525, 0.9174, 0.5, 0.9174, 0.5, 0.9127, 0.525, 0.8975, 0.525, 0.9127, 0.5, 0.9127, 0.5, 0.8975, 0.55, 0.8975, 0.55, 0.9127, 0.525, 0.9127, 0.525, 0.8975, 0.575, 0.8975, 0.575, 0.9127, 0.55, 0.9127, 0.55, 0.8975, 0.6, 0.8975, 0.6, 0.9127, 0.575, 0.9127, 0.575, 0.8975, 0.625, 0.8975, 0.625, 0.9127, 0.6, 0.9127, 0.6, 0.8975, 0.65, 0.8975, 0.65, 0.9127, 0.625, 0.9127, 0.625, 0.8975, 0.675, 0.8975, 0.675, 0.9127, 0.65, 0.9127, 0.65, 0.8975, 0.7, 0.8975, 0.7, 0.9127, 0.675, 0.9127, 0.675, 0.8975, 0.725, 0.8975, 0.725, 0.9127, 0.7, 0.9127, 0.7, 0.8975, 0.75, 0.8975, 0.75, 0.9127, 0.725, 0.9127, 0.725, 0.8975, 0.775, 0.8975, 0.775, 0.9127, 0.75, 0.9127, 0.75, 0.8975, 0.8, 0.8975, 0.8, 0.9127, 0.775, 0.9127, 0.775, 0.8975, 0.825, 0.8975, 0.825, 0.9127, 0.8, 0.9127, 0.8, 0.8975, 0.85, 0.8975, 0.85, 0.9127, 0.825, 0.9127, 0.825, 0.8975, 0.875, 0.8975, 0.875, 0.9127, 0.85, 0.9127, 0.85, 0.8975, 0.9, 0.8975, 0.9, 0.9127, 0.875, 0.9127, 0.875, 0.8975, 0.925, 0.8975, 0.925, 0.9127, 0.9, 0.9127, 0.9, 0.8975, 0.95, 0.8975, 0.95, 0.9127, 0.925, 0.9127, 0.925, 0.8975, 0.975, 0.8975, 0.975, 0.9127, 0.95, 0.9127, 0.95, 0.8975, 1.0, 0.8975, 1.0, 0.9127, 0.975, 0.9127, 0.975, 0.8975, 1.0, 0.8763, 1.0, 0.8822, 0.975, 0.8822, 0.975, 0.8763, 0.975, 0.8763, 0.975, 0.8822, 0.95, 0.8822, 0.95, 0.8763, 0.95, 0.8763, 0.95, 0.8822, 0.925, 0.8822, 0.925, 0.8763, 0.925, 0.8763, 0.925, 0.8822, 0.9, 0.8822, 0.9, 0.8763, 0.9, 0.8763, 0.9, 0.8822, 0.875, 0.8822, 0.875, 0.8763, 0.875, 0.8763, 0.875, 0.8822, 0.85, 0.8822, 0.85, 0.8763, 0.85, 0.8763, 0.85, 0.8822, 0.825, 0.8822, 0.825, 0.8763, 0.825, 0.8763, 0.825, 0.8822, 0.8, 0.8822, 0.8, 0.8763, 0.8, 0.8763, 0.8, 0.8822, 0.775, 0.8822, 0.775, 0.8763, 0.775, 0.8763, 0.775, 0.8822, 0.75, 0.8822, 0.75, 0.8763, 0.75, 0.8763, 0.75, 0.8822, 0.725, 0.8822, 0.725, 0.8763, 0.725, 0.8763, 0.725, 0.8822, 0.7, 0.8822, 0.7, 0.8763, 0.7, 0.8763, 0.7, 0.8822, 0.675, 0.8822, 0.675, 0.8763, 0.675, 0.8763, 0.675, 0.8822, 0.65, 0.8822, 0.65, 0.8763, 0.65, 0.8763, 0.65, 0.8822, 0.625, 0.8822, 0.625, 0.8763, 0.625, 0.8763, 0.625, 0.8822, 0.6, 0.8822, 0.6, 0.8763, 0.6, 0.8763, 0.6, 0.8822, 0.575, 0.8822, 0.575, 0.8763, 0.575, 0.8763, 0.575, 0.8822, 0.55, 0.8822, 0.55, 0.8763, 0.55, 0.8763, 0.55, 0.8822, 0.525, 0.8822, 0.525, 0.8763, 0.525, 0.8763, 0.525, 0.8822, 0.5, 0.8822, 0.5, 0.8763, 0.525, 0.771, 0.525, 0.8763, 0.5, 0.8763, 0.5, 0.771, 0.55, 0.771, 0.55, 0.8763, 0.525, 0.8763, 0.525, 0.771, 0.575, 0.771, 0.575, 0.8763, 0.55, 0.8763, 0.55, 0.771, 0.6, 0.771, 0.6, 0.8763, 0.575, 0.8763, 0.575, 0.771, 0.625, 0.771, 0.625, 0.8763, 0.6, 0.8763, 0.6, 0.771, 0.65, 0.771, 0.65, 0.8763, 0.625, 0.8763, 0.625, 0.771, 0.675, 0.771, 0.675, 0.8763, 0.65, 0.8763, 0.65, 0.771, 0.7, 0.771, 0.7, 0.8763, 0.675, 0.8763, 0.675, 0.771, 0.7, 0.771, 0.725, 0.8105, 0.725, 0.8237, 0.725, 0.8763, 0.725, 0.85, 0.7375, 0.85, 0.75, 0.8763, 0.75, 0.85, 0.7625, 0.85, 0.775, 0.8105, 0.775, 0.7973, 0.8, 0.771, 0.825, 0.771, 0.825, 0.8763, 0.8, 0.8763, 0.8, 0.771, 0.85, 0.771, 0.85, 0.8763, 0.825, 0.8763, 0.825, 0.771, 0.875, 0.771, 0.875, 0.8763, 0.85, 0.8763, 0.85, 0.771, 0.9, 0.771, 0.9, 0.8763, 0.875, 0.8763, 0.875, 0.771, 0.925, 0.771, 0.925, 0.8763, 0.9, 0.8763, 0.9, 0.771, 0.95, 0.771, 0.95, 0.8763, 0.925, 0.8763, 0.925, 0.771, 0.975, 0.771, 0.975, 0.8763, 0.95, 0.8763, 0.95, 0.771, 1.0, 0.771, 1.0, 0.8763, 0.975, 0.8763, 0.975, 0.771, 1.0, 0.7656, 1.0, 0.771, 0.975, 0.771, 0.975, 0.7656, 0.975, 0.7656, 0.975, 0.771, 0.95, 0.771, 0.95, 0.7656, 0.95, 0.7656, 0.95, 0.771, 0.925, 0.771, 0.925, 0.7656, 0.925, 0.7656, 0.925, 0.771, 0.9, 0.771, 0.9, 0.7656, 0.9, 0.7656, 0.9, 0.771, 0.875, 0.771, 0.875, 0.7656, 0.875, 0.7656, 0.875, 0.771, 0.85, 0.771, 0.85, 0.7656, 0.85, 0.7656, 0.85, 0.771, 0.825, 0.771, 0.825, 0.7656, 0.825, 0.7656, 0.825, 0.771, 0.8, 0.771, 0.8, 0.7656, 0.8, 0.7656, 0.8, 0.771, 0.775, 0.771, 0.775, 0.7656, 0.775, 0.7656, 0.775, 0.771, 0.75, 0.771, 0.75, 0.7656, 0.75, 0.7656, 0.75, 0.771, 0.725, 0.771, 0.725, 0.7656, 0.725, 0.7656, 0.725, 0.771, 0.7, 0.771, 0.7, 0.7656, 0.7, 0.7656, 0.7, 0.771, 0.675, 0.771, 0.675, 0.7656, 0.675, 0.7656, 0.675, 0.771, 0.65, 0.771, 0.65, 0.7656, 0.65, 0.7656, 0.65, 0.771, 0.625, 0.771, 0.625, 0.7656, 0.625, 0.7656, 0.625, 0.771, 0.6, 0.771, 0.6, 0.7656, 0.6, 0.7656, 0.6, 0.771, 0.575, 0.771, 0.575, 0.7656, 0.575, 0.7656, 0.575, 0.771, 0.55, 0.771, 0.55, 0.7656, 0.55, 0.7656, 0.55, 0.771, 0.525, 0.771, 0.525, 0.7656, 0.525, 0.7656, 0.525, 0.771, 0.5, 0.771, 0.5, 0.7656, 0.525, 0.7433, 0.525, 0.7656, 0.5, 0.7656, 0.5, 0.7433, 0.55, 0.7433, 0.55, 0.7656, 0.525, 0.7656, 0.525, 0.7433, 0.575, 0.7433, 0.575, 0.7656, 0.55, 0.7656, 0.55, 0.7433, 0.6, 0.7433, 0.6, 0.7656, 0.575, 0.7656, 0.575, 0.7433, 0.625, 0.7433, 0.625, 0.7656, 0.6, 0.7656, 0.6, 0.7433, 0.65, 0.7433, 0.65, 0.7656, 0.625, 0.7656, 0.625, 0.7433, 0.675, 0.7433, 0.675, 0.7656, 0.65, 0.7656, 0.65, 0.7433, 0.7, 0.7433, 0.7, 0.7656, 0.675, 0.7656, 0.675, 0.7433, 0.725, 0.7433, 0.725, 0.7656, 0.7, 0.7656, 0.7, 0.7433, 0.75, 0.7433, 0.75, 0.7656, 0.725, 0.7656, 0.725, 0.7433, 0.775, 0.7433, 0.775, 0.7656, 0.75, 0.7656, 0.75, 0.7433, 0.8, 0.7433, 0.8, 0.7656, 0.775, 0.7656, 0.775, 0.7433, 0.825, 0.7433, 0.825, 0.7656, 0.8, 0.7656, 0.8, 0.7433, 0.85, 0.7433, 0.85, 0.7656, 0.825, 0.7656, 0.825, 0.7433, 0.875, 0.7433, 0.875, 0.7656, 0.85, 0.7656, 0.85, 0.7433, 0.9, 0.7433, 0.9, 0.7656, 0.875, 0.7656, 0.875, 0.7433, 0.925, 0.7433, 0.925, 0.7656, 0.9, 0.7656, 0.9, 0.7433, 0.95, 0.7433, 0.95, 0.7656, 0.925, 0.7656, 0.925, 0.7433, 0.975, 0.7433, 0.975, 0.7656, 0.95, 0.7656, 0.95, 0.7433, 1.0, 0.7433, 1.0, 0.7656, 0.975, 0.7656, 0.975, 0.7433, 1.0, 0.7161, 1.0, 0.721, 0.975, 0.721, 0.975, 0.7161, 0.975, 0.7161, 0.975, 0.721, 0.95, 0.721, 0.95, 0.7161, 0.95, 0.7161, 0.95, 0.721, 0.925, 0.721, 0.925, 0.7161, 0.925, 0.7161, 0.925, 0.721, 0.9, 0.721, 0.9, 0.7161, 0.9, 0.7161, 0.9, 0.721, 0.875, 0.721, 0.875, 0.7161, 0.875, 0.7161, 0.875, 0.721, 0.85, 0.721, 0.85, 0.7161, 0.85, 0.7161, 0.85, 0.721, 0.825, 0.721, 0.825, 0.7161, 0.825, 0.7161, 0.825, 0.721, 0.8, 0.721, 0.8, 0.7161, 0.8, 0.7161, 0.8, 0.721, 0.775, 0.721, 0.775, 0.7161, 0.775, 0.7161, 0.775, 0.721, 0.75, 0.721, 0.75, 0.7161, 0.75, 0.7161, 0.75, 0.721, 0.725, 0.721, 0.725, 0.7161, 0.725, 0.7161, 0.725, 0.721, 0.7, 0.721, 0.7, 0.7161, 0.7, 0.7161, 0.7, 0.721, 0.675, 0.721, 0.675, 0.7161, 0.675, 0.7161, 0.675, 0.721, 0.65, 0.721, 0.65, 0.7161, 0.65, 0.7161, 0.65, 0.721, 0.625, 0.721, 0.625, 0.7161, 0.625, 0.7161, 0.625, 0.721, 0.6, 0.721, 0.6, 0.7161, 0.6, 0.7161, 0.6, 0.721, 0.575, 0.721, 0.575, 0.7161, 0.575, 0.7161, 0.575, 0.721, 0.55, 0.721, 0.55, 0.7161, 0.55, 0.7161, 0.55, 0.721, 0.525, 0.721, 0.525, 0.7161, 0.525, 0.7161, 0.525, 0.721, 0.5, 0.721, 0.5, 0.7161, 0.525, 0.5762, 0.525, 0.7161, 0.5, 0.7161, 0.5, 0.5762, 0.55, 0.5762, 0.55, 0.7161, 0.525, 0.7161, 0.525, 0.5762, 0.575, 0.5762, 0.575, 0.7161, 0.55, 0.7161, 0.55, 0.5762, 0.6, 0.5762, 0.6, 0.7161, 0.575, 0.7161, 0.575, 0.5762, 0.625, 0.5762, 0.625, 0.7161, 0.6, 0.7161, 0.6, 0.5762, 0.65, 0.5762, 0.65, 0.7161, 0.625, 0.7161, 0.625, 0.5762, 0.675, 0.5762, 0.675, 0.7161, 0.65, 0.7161, 0.65, 0.5762, 0.7, 0.5762, 0.7, 0.7161, 0.675, 0.7161, 0.675, 0.5762, 0.725, 0.5762, 0.725, 0.7161, 0.7, 0.7161, 0.7, 0.5762, 0.75, 0.5762, 0.75, 0.7161, 0.725, 0.7161, 0.725, 0.5762, 0.775, 0.5762, 0.775, 0.7161, 0.75, 0.7161, 0.75, 0.5762, 0.8, 0.5762, 0.8, 0.7161, 0.775, 0.7161, 0.775, 0.5762, 0.825, 0.5762, 0.825, 0.7161, 0.8, 0.7161, 0.8, 0.5762, 0.85, 0.5762, 0.85, 0.7161, 0.825, 0.7161, 0.825, 0.5762, 0.875, 0.5762, 0.875, 0.7161, 0.85, 0.7161, 0.85, 0.5762, 0.9, 0.5762, 0.9, 0.7161, 0.875, 0.7161, 0.875, 0.5762, 0.925, 0.5762, 0.925, 0.7161, 0.9, 0.7161, 0.9, 0.5762, 0.95, 0.5762, 0.95, 0.7161, 0.925, 0.7161, 0.925, 0.5762, 0.975, 0.5762, 0.975, 0.7161, 0.95, 0.7161, 0.95, 0.5762, 1.0, 0.5762, 1.0, 0.7161, 0.975, 0.7161, 0.975, 0.5762, 1.0, 0.8822, 1.0, 0.8975, 0.975, 0.8975, 0.975, 0.8822, 0.975, 0.8822, 0.975, 0.8975, 0.95, 0.8975, 0.95, 0.8822, 0.95, 0.8822, 0.95, 0.8975, 0.925, 0.8975, 0.925, 0.8822, 0.925, 0.8822, 0.925, 0.8975, 0.9, 0.8975, 0.9, 0.8822, 0.9, 0.8822, 0.9, 0.8975, 0.875, 0.8975, 0.875, 0.8822, 0.875, 0.8822, 0.875, 0.8975, 0.85, 0.8975, 0.85, 0.8822, 0.85, 0.8822, 0.85, 0.8975, 0.825, 0.8975, 0.825, 0.8822, 0.825, 0.8822, 0.825, 0.8975, 0.8, 0.8975, 0.8, 0.8822, 0.8, 0.8822, 0.8, 0.8975, 0.775, 0.8975, 0.775, 0.8822, 0.775, 0.8822, 0.775, 0.8975, 0.75, 0.8975, 0.75, 0.8822, 0.75, 0.8822, 0.75, 0.8975, 0.725, 0.8975, 0.725, 0.8822, 0.725, 0.8822, 0.725, 0.8975, 0.7, 0.8975, 0.7, 0.8822, 0.7, 0.8822, 0.7, 0.8975, 0.675, 0.8975, 0.675, 0.8822, 0.675, 0.8822, 0.675, 0.8975, 0.65, 0.8975, 0.65, 0.8822, 0.65, 0.8822, 0.65, 0.8975, 0.625, 0.8975, 0.625, 0.8822, 0.625, 0.8822, 0.625, 0.8975, 0.6, 0.8975, 0.6, 0.8822, 0.6, 0.8822, 0.6, 0.8975, 0.575, 0.8975, 0.575, 0.8822, 0.575, 0.8822, 0.575, 0.8975, 0.55, 0.8975, 0.55, 0.8822, 0.55, 0.8822, 0.55, 0.8975, 0.525, 0.8975, 0.525, 0.8822, 0.525, 0.8822, 0.525, 0.8975, 0.5, 0.8975, 0.5, 0.8822, 1.0, 0.721, 1.0, 0.7433, 0.975, 0.7433, 0.975, 0.721, 0.975, 0.721, 0.975, 0.7433, 0.95, 0.7433, 0.95, 0.721, 0.95, 0.721, 0.95, 0.7433, 0.925, 0.7433, 0.925, 0.721, 0.925, 0.721, 0.925, 0.7433, 0.9, 0.7433, 0.9, 0.721, 0.9, 0.721, 0.9, 0.7433, 0.875, 0.7433, 0.875, 0.721, 0.875, 0.721, 0.875, 0.7433, 0.85, 0.7433, 0.85, 0.721, 0.85, 0.721, 0.85, 0.7433, 0.825, 0.7433, 0.825, 0.721, 0.825, 0.721, 0.825, 0.7433, 0.8, 0.7433, 0.8, 0.721, 0.8, 0.721, 0.8, 0.7433, 0.775, 0.7433, 0.775, 0.721, 0.775, 0.721, 0.775, 0.7433, 0.75, 0.7433, 0.75, 0.721, 0.75, 0.721, 0.75, 0.7433, 0.725, 0.7433, 0.725, 0.721, 0.725, 0.721, 0.725, 0.7433, 0.7, 0.7433, 0.7, 0.721, 0.7, 0.721, 0.7, 0.7433, 0.675, 0.7433, 0.675, 0.721, 0.675, 0.721, 0.675, 0.7433, 0.65, 0.7433, 0.65, 0.721, 0.65, 0.721, 0.65, 0.7433, 0.625, 0.7433, 0.625, 0.721, 0.625, 0.721, 0.625, 0.7433, 0.6, 0.7433, 0.6, 0.721, 0.6, 0.721, 0.6, 0.7433, 0.575, 0.7433, 0.575, 0.721, 0.575, 0.721, 0.575, 0.7433, 0.55, 0.7433, 0.55, 0.721, 0.55, 0.721, 0.55, 0.7433, 0.525, 0.7433, 0.525, 0.721, 0.525, 0.721, 0.525, 0.7433, 0.5, 0.7433, 0.5, 0.721, 1.0, 0.5443, 1.0, 0.5578, 0.975, 0.5578, 0.975, 0.5443, 0.975, 0.5443, 0.975, 0.5578, 0.95, 0.5578, 0.95, 0.5443, 0.95, 0.5443, 0.95, 0.5578, 0.925, 0.5578, 0.925, 0.5443, 0.925, 0.5443, 0.925, 0.5578, 0.9, 0.5578, 0.9, 0.5443, 0.9, 0.5443, 0.9, 0.5578, 0.875, 0.5578, 0.875, 0.5443, 0.875, 0.5443, 0.875, 0.5578, 0.85, 0.5578, 0.85, 0.5443, 0.85, 0.5443, 0.85, 0.5578, 0.825, 0.5578, 0.825, 0.5443, 0.825, 0.5443, 0.825, 0.5578, 0.8, 0.5578, 0.8, 0.5443, 0.8, 0.5443, 0.8, 0.5578, 0.775, 0.5578, 0.775, 0.5443, 0.775, 0.5443, 0.775, 0.5578, 0.75, 0.5578, 0.75, 0.5443, 0.75, 0.5443, 0.75, 0.5578, 0.725, 0.5578, 0.725, 0.5443, 0.725, 0.5443, 0.725, 0.5578, 0.7, 0.5578, 0.7, 0.5443, 0.7, 0.5443, 0.7, 0.5578, 0.675, 0.5578, 0.675, 0.5443, 0.675, 0.5443, 0.675, 0.5578, 0.65, 0.5578, 0.65, 0.5443, 0.65, 0.5443, 0.65, 0.5578, 0.625, 0.5578, 0.625, 0.5443, 0.625, 0.5443, 0.625, 0.5578, 0.6, 0.5578, 0.6, 0.5443, 0.6, 0.5443, 0.6, 0.5578, 0.575, 0.5578, 0.575, 0.5443, 0.575, 0.5443, 0.575, 0.5578, 0.55, 0.5578, 0.55, 0.5443, 0.55, 0.5443, 0.55, 0.5578, 0.525, 0.5578, 0.525, 0.5443, 0.525, 0.5443, 0.525, 0.5578, 0.5, 0.5578, 0.5, 0.5443, 0.525, 0.9558, 0.525, 0.9603, 0.5, 0.9603, 0.5, 0.9558, 0.55, 0.9558, 0.55, 0.9603, 0.525, 0.9603, 0.525, 0.9558, 0.575, 0.9558, 0.575, 0.9603, 0.55, 0.9603, 0.55, 0.9558, 0.6, 0.9558, 0.6, 0.9603, 0.575, 0.9603, 0.575, 0.9558, 0.625, 0.9558, 0.625, 0.9603, 0.6, 0.9603, 0.6, 0.9558, 0.65, 0.9558, 0.65, 0.9603, 0.625, 0.9603, 0.625, 0.9558, 0.675, 0.9558, 0.675, 0.9603, 0.65, 0.9603, 0.65, 0.9558, 0.7, 0.9558, 0.7, 0.9603, 0.675, 0.9603, 0.675, 0.9558, 0.725, 0.9558, 0.725, 0.9603, 0.7, 0.9603, 0.7, 0.9558, 0.75, 0.9558, 0.75, 0.9603, 0.725, 0.9603, 0.725, 0.9558, 0.775, 0.9558, 0.775, 0.9603, 0.75, 0.9603, 0.75, 0.9558, 0.8, 0.9558, 0.8, 0.9603, 0.775, 0.9603, 0.775, 0.9558, 0.825, 0.9558, 0.825, 0.9603, 0.8, 0.9603, 0.8, 0.9558, 0.85, 0.9558, 0.85, 0.9603, 0.825, 0.9603, 0.825, 0.9558, 0.875, 0.9558, 0.875, 0.9603, 0.85, 0.9603, 0.85, 0.9558, 0.9, 0.9558, 0.9, 0.9603, 0.875, 0.9603, 0.875, 0.9558, 0.925, 0.9558, 0.925, 0.9603, 0.9, 0.9603, 0.9, 0.9558, 0.95, 0.9558, 0.95, 0.9603, 0.925, 0.9603, 0.925, 0.9558, 0.975, 0.9558, 0.975, 0.9603, 0.95, 0.9603, 0.95, 0.9558, 1.0, 0.9558, 1.0, 0.9603, 0.975, 0.9603, 0.975, 0.9558, 0.525, 0.9603, 0.525, 0.9634, 0.5, 0.9634, 0.5, 0.9603, 0.55, 0.9603, 0.55, 0.9634, 0.525, 0.9634, 0.525, 0.9603, 0.575, 0.9603, 0.575, 0.9634, 0.55, 0.9634, 0.55, 0.9603, 0.6, 0.9603, 0.6, 0.9634, 0.575, 0.9634, 0.575, 0.9603, 0.625, 0.9603, 0.625, 0.9634, 0.6, 0.9634, 0.6, 0.9603, 0.65, 0.9603, 0.65, 0.9634, 0.625, 0.9634, 0.625, 0.9603, 0.675, 0.9603, 0.675, 0.9634, 0.65, 0.9634, 0.65, 0.9603, 0.7, 0.9603, 0.7, 0.9634, 0.675, 0.9634, 0.675, 0.9603, 0.725, 0.9603, 0.725, 0.9634, 0.7, 0.9634, 0.7, 0.9603, 0.75, 0.9603, 0.75, 0.9634, 0.725, 0.9634, 0.725, 0.9603, 0.775, 0.9603, 0.775, 0.9634, 0.75, 0.9634, 0.75, 0.9603, 0.8, 0.9603, 0.8, 0.9634, 0.775, 0.9634, 0.775, 0.9603, 0.825, 0.9603, 0.825, 0.9634, 0.8, 0.9634, 0.8, 0.9603, 0.85, 0.9603, 0.85, 0.9634, 0.825, 0.9634, 0.825, 0.9603, 0.875, 0.9603, 0.875, 0.9634, 0.85, 0.9634, 0.85, 0.9603, 0.9, 0.9603, 0.9, 0.9634, 0.875, 0.9634, 0.875, 0.9603, 0.925, 0.9603, 0.925, 0.9634, 0.9, 0.9634, 0.9, 0.9603, 0.95, 0.9603, 0.95, 0.9634, 0.925, 0.9634, 0.925, 0.9603, 0.975, 0.9603, 0.975, 0.9634, 0.95, 0.9634, 0.95, 0.9603, 1.0, 0.9603, 1.0, 0.9634, 0.975, 0.9634, 0.975, 0.9603, 0.525, 0.9634, 0.525, 0.9956, 0.5, 0.9956, 0.5, 0.9634, 0.55, 0.9634, 0.55, 0.9956, 0.525, 0.9956, 0.525, 0.9634, 0.575, 0.9634, 0.575, 0.9956, 0.55, 0.9956, 0.55, 0.9634, 0.6, 0.9634, 0.6, 0.9956, 0.575, 0.9956, 0.575, 0.9634, 0.625, 0.9634, 0.625, 0.9956, 0.6, 0.9956, 0.6, 0.9634, 0.65, 0.9634, 0.65, 0.9956, 0.625, 0.9956, 0.625, 0.9634, 0.675, 0.9634, 0.675, 0.9956, 0.65, 0.9956, 0.65, 0.9634, 0.7, 0.9634, 0.7, 0.9956, 0.675, 0.9956, 0.675, 0.9634, 0.725, 0.9634, 0.725, 0.9956, 0.7, 0.9956, 0.7, 0.9634, 0.75, 0.9634, 0.75, 0.9956, 0.725, 0.9956, 0.725, 0.9634, 0.775, 0.9634, 0.775, 0.9956, 0.75, 0.9956, 0.75, 0.9634, 0.8, 0.9634, 0.8, 0.9956, 0.775, 0.9956, 0.775, 0.9634, 0.825, 0.9634, 0.825, 0.9956, 0.8, 0.9956, 0.8, 0.9634, 0.85, 0.9634, 0.85, 0.9956, 0.825, 0.9956, 0.825, 0.9634, 0.875, 0.9634, 0.875, 0.9956, 0.85, 0.9956, 0.85, 0.9634, 0.9, 0.9634, 0.9, 0.9956, 0.875, 0.9956, 0.875, 0.9634, 0.925, 0.9634, 0.925, 0.9956, 0.9, 0.9956, 0.9, 0.9634, 0.95, 0.9634, 0.95, 0.9956, 0.925, 0.9956, 0.925, 0.9634, 0.975, 0.9634, 0.975, 0.9956, 0.95, 0.9956, 0.95, 0.9634, 1.0, 0.9634, 1.0, 0.9956, 0.975, 0.9956, 0.975, 0.9634, 0.7625, 0.7973, 0.75, 0.7973, 0.775, 0.771, 0.725, 0.7973, 0.7375, 0.7973, 0.7375, 0.7973, 0.725, 0.7973, 0.725, 0.85, 0.725, 0.8368, 0.725, 0.8368, 0.725, 0.85, 0.75, 0.7973, 0.7375, 0.7973, 0.725, 0.771, 0.75, 0.85, 0.7375, 0.85, 0.7375, 0.85, 0.75, 0.85, 0.7625, 0.85, 0.75, 0.85, 0.75, 0.85, 0.7625, 0.85, 0.775, 0.7973, 0.775, 0.8105, 0.775, 0.8105, 0.775, 0.7973, 0.7375, 0.7973, 0.75, 0.7973, 0.75, 0.7973, 0.7375, 0.7973, 0.75, 0.7973, 0.7625, 0.7973, 0.7625, 0.7973, 0.75, 0.7973, 0.775, 0.8105, 0.775, 0.8237, 0.775, 0.8237, 0.775, 0.8105, 0.775, 0.8237, 0.775, 0.8368, 0.775, 0.8368, 0.775, 0.8237, 0.775, 0.85, 0.7625, 0.85, 0.7625, 0.85, 0.775, 0.85, 0.725, 0.8105, 0.725, 0.7973, 0.725, 0.7973, 0.725, 0.8105, 0.775, 0.8368, 0.775, 0.85, 0.775, 0.85, 0.775, 0.8368, 0.725, 0.8368, 0.725, 0.8237, 0.725, 0.8237, 0.725, 0.8368, 0.7375, 0.85, 0.725, 0.85, 0.725, 0.85, 0.7375, 0.85, 0.7625, 0.7973, 0.775, 0.7973, 0.775, 0.7973, 0.7625, 0.7973, 0.725, 0.8237, 0.725, 0.8105, 0.725, 0.8105, 0.725, 0.8237, 0.7625, 0.8105, 0.7625, 0.8237, 0.75, 0.8237, 0.75, 0.8105, 0.7625, 0.8368, 0.7625, 0.85, 0.75, 0.85, 0.75, 0.8368, 0.7375, 0.8105, 0.7375, 0.8237, 0.725, 0.8237, 0.725, 0.8105, 0.7375, 0.8368, 0.7375, 0.85, 0.725, 0.85, 0.725, 0.8368, 0.7375, 0.8237, 0.7375, 0.8368, 0.725, 0.8368, 0.725, 0.8237, 0.75, 0.8237, 0.75, 0.8368, 0.7375, 0.8368, 0.7375, 0.8237, 0.75, 0.8368, 0.75, 0.85, 0.7375, 0.85, 0.7375, 0.8368, 0.7375, 0.7973, 0.7375, 0.8105, 0.725, 0.8105, 0.725, 0.7973, 0.75, 0.7973, 0.75, 0.8105, 0.7375, 0.8105, 0.7375, 0.7973, 0.75, 0.8105, 0.75, 0.8237, 0.7375, 0.8237, 0.7375, 0.8105, 0.7625, 0.8237, 0.7625, 0.8368, 0.75, 0.8368, 0.75, 0.8237, 0.775, 0.8237, 0.775, 0.8368, 0.7625, 0.8368, 0.7625, 0.8237, 0.775, 0.8368, 0.775, 0.85, 0.7625, 0.85, 0.7625, 0.8368, 0.7625, 0.7973, 0.7625, 0.8105, 0.75, 0.8105, 0.75, 0.7973, 0.775, 0.7973, 0.775, 0.8105, 0.7625, 0.8105, 0.7625, 0.7973, 0.775, 0.8105, 0.775, 0.8237, 0.7625, 0.8237, 0.7625, 0.8105, 0.775, 0.771, 0.8, 0.771, 0.775, 0.7973, 0.8, 0.771, 0.8, 0.8763, 0.775, 0.8368, 0.775, 0.8105, 0.8, 0.771, 0.775, 0.8237, 0.8, 0.8763, 0.775, 0.8763, 0.775, 0.85, 0.775, 0.85, 0.775, 0.8368, 0.8, 0.8763, 0.775, 0.8368, 0.775, 0.8237, 0.8, 0.771, 0.7, 0.771, 0.725, 0.771, 0.725, 0.7973, 0.7, 0.771, 0.725, 0.7973, 0.725, 0.8105, 0.725, 0.8763, 0.7, 0.8763, 0.725, 0.85, 0.7, 0.8763, 0.7, 0.771, 0.725, 0.8368, 0.725, 0.85, 0.7, 0.8763, 0.725, 0.8368, 0.725, 0.8237, 0.725, 0.8368, 0.7, 0.771, 0.7375, 0.85, 0.75, 0.85, 0.75, 0.8763, 0.75, 0.8763, 0.725, 0.8763, 0.7375, 0.85, 0.7625, 0.85, 0.775, 0.85, 0.775, 0.8763, 0.775, 0.8763, 0.75, 0.8763, 0.7625, 0.85, 0.75, 0.771, 0.775, 0.771, 0.75, 0.7973, 0.775, 0.771, 0.775, 0.7973, 0.7625, 0.7973, 0.725, 0.771, 0.75, 0.771, 0.75, 0.7973, 0.7375, 0.7973, 0.725, 0.7973, 0.725, 0.771, 0.975, 1.0, 1.0, 1.0, 0.5, 1.0, 0.525, 1.0, 0.55, 1.0, 0.575, 1.0, 0.6, 1.0, 0.625, 1.0, 0.65, 1.0, 0.675, 1.0, 0.7, 1.0, 0.725, 1.0, 0.75, 1.0, 0.775, 1.0, 0.8, 1.0, 0.825, 1.0, 0.85, 1.0, 0.875, 1.0, 0.9, 1.0, 0.925, 1.0, 0.95, 1.0])
me_cylinder_002.update()

# ---- objects
ob_light = bpy.data.objects.new('Light', light_light)
ob_camera = bpy.data.objects.new('Camera', cam_camera)
ob_cylinder = bpy.data.objects.new('Cylinder', me_cylinder_002)

# ---- transforms, parenting, visibility, modifiers, constraints
ob_light.location = (4.076, 1.005, 5.904)
ob_light.rotation_euler = (0.6503, 0.05522, 1.866)
ob_light.lock_rotations_4d = False
ob_light.empty_display_type = 'ARROWS'
ob_light.color = (0.0, 0.0, 0.0, 0.0)
ob_light.lineart.crease_threshold = 0.0
ob_camera.location = (7.359, -6.926, 4.958)
ob_camera.rotation_euler = (1.109, 0.0, 0.8149)
ob_camera.lock_rotations_4d = False
ob_camera.empty_display_type = 'ARROWS'
ob_camera.color = (0.0, 0.0, 0.0, 0.0)
ob_camera.display_type = 'WIRE'
ob_camera.lineart.crease_threshold = 0.0
ob_cylinder.location = (0.0, 0.0, 0.0)
_m = ob_cylinder.modifiers.new('Mirror', 'MIRROR')
_m = ob_cylinder.modifiers.new('Subdivision', 'SUBSURF')
_m.levels = 2

# ---- collection membership
col_collection.objects.link(ob_light)
col_collection.objects.link(ob_camera)
col_collection.objects.link(ob_cylinder)

# ---- scene / render settings (as saved in the file)
scene.camera = ob_camera
scene.frame_start = 1; scene.frame_end = 250; scene.frame_set(1)
scene.render.engine = 'BLENDER_EEVEE_NEXT'
scene.cycles.sampling_pattern = 'TABULATED_SOBOL'
scene.cycles.use_light_tree = False
scene.view_settings.view_transform = 'Filmic'
bpy.context.view_layer.update()
